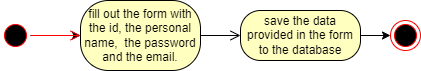

The diagram above was exported from draw.io. Its source (the exported page's mxGraphModel, read from the mxfile embedded in the PNG):
<mxGraphModel dx="1120" dy="426" grid="0" gridSize="10" guides="1" tooltips="1" connect="1" arrows="1" fold="1" page="1" pageScale="1" pageWidth="827" pageHeight="1169" math="0" shadow="0">
  <root>
    <mxCell id="0" />
    <mxCell id="1" parent="0" />
    <mxCell id="ppziZtbSt9y7V7D1Fwui-3" value="" style="edgeStyle=orthogonalEdgeStyle;rounded=0;orthogonalLoop=1;jettySize=auto;html=1;" parent="1" source="ppziZtbSt9y7V7D1Fwui-4" target="ppziZtbSt9y7V7D1Fwui-6" edge="1">
      <mxGeometry relative="1" as="geometry" />
    </mxCell>
    <mxCell id="ppziZtbSt9y7V7D1Fwui-4" value="" style="ellipse;html=1;shape=startState;fillColor=#000000;strokeColor=#ff0000;" parent="1" vertex="1">
      <mxGeometry x="30" y="40" width="30" height="30" as="geometry" />
    </mxCell>
    <mxCell id="ppziZtbSt9y7V7D1Fwui-5" value="" style="edgeStyle=orthogonalEdgeStyle;html=1;verticalAlign=bottom;endArrow=open;endSize=8;strokeColor=#ff0000;rounded=0;" parent="1" source="ppziZtbSt9y7V7D1Fwui-4" target="ppziZtbSt9y7V7D1Fwui-6" edge="1">
      <mxGeometry relative="1" as="geometry">
        <mxPoint x="394" y="15" as="targetPoint" />
      </mxGeometry>
    </mxCell>
    <mxCell id="ppziZtbSt9y7V7D1Fwui-6" value="fill out the form with the id, the personal name,&amp;nbsp; the password and the email." style="rounded=1;whiteSpace=wrap;html=1;arcSize=40;fontColor=#000000;fillColor=#ffffc0;strokeColor=#000000;" parent="1" vertex="1">
      <mxGeometry x="110" y="20" width="120" height="70" as="geometry" />
    </mxCell>
    <mxCell id="ppziZtbSt9y7V7D1Fwui-7" value="" style="edgeStyle=orthogonalEdgeStyle;html=1;verticalAlign=bottom;endArrow=open;endSize=8;strokeColor=#000000;rounded=0;" parent="1" source="ppziZtbSt9y7V7D1Fwui-6" target="ppziZtbSt9y7V7D1Fwui-9" edge="1">
      <mxGeometry relative="1" as="geometry">
        <mxPoint x="394" y="225" as="targetPoint" />
      </mxGeometry>
    </mxCell>
    <mxCell id="ppziZtbSt9y7V7D1Fwui-8" style="edgeStyle=orthogonalEdgeStyle;rounded=0;orthogonalLoop=1;jettySize=auto;html=1;" parent="1" source="ppziZtbSt9y7V7D1Fwui-9" target="ppziZtbSt9y7V7D1Fwui-10" edge="1">
      <mxGeometry relative="1" as="geometry" />
    </mxCell>
    <mxCell id="ppziZtbSt9y7V7D1Fwui-9" value="save the data provided in the form to the database" style="rounded=1;whiteSpace=wrap;html=1;arcSize=40;fontColor=#000000;fillColor=#ffffc0;strokeColor=#000000;" parent="1" vertex="1">
      <mxGeometry x="270" y="30" width="120" height="50" as="geometry" />
    </mxCell>
    <mxCell id="ppziZtbSt9y7V7D1Fwui-10" value="" style="ellipse;html=1;shape=endState;fillColor=#000000;strokeColor=#ff0000;" parent="1" vertex="1">
      <mxGeometry x="420" y="40" width="30" height="30" as="geometry" />
    </mxCell>
  </root>
</mxGraphModel>